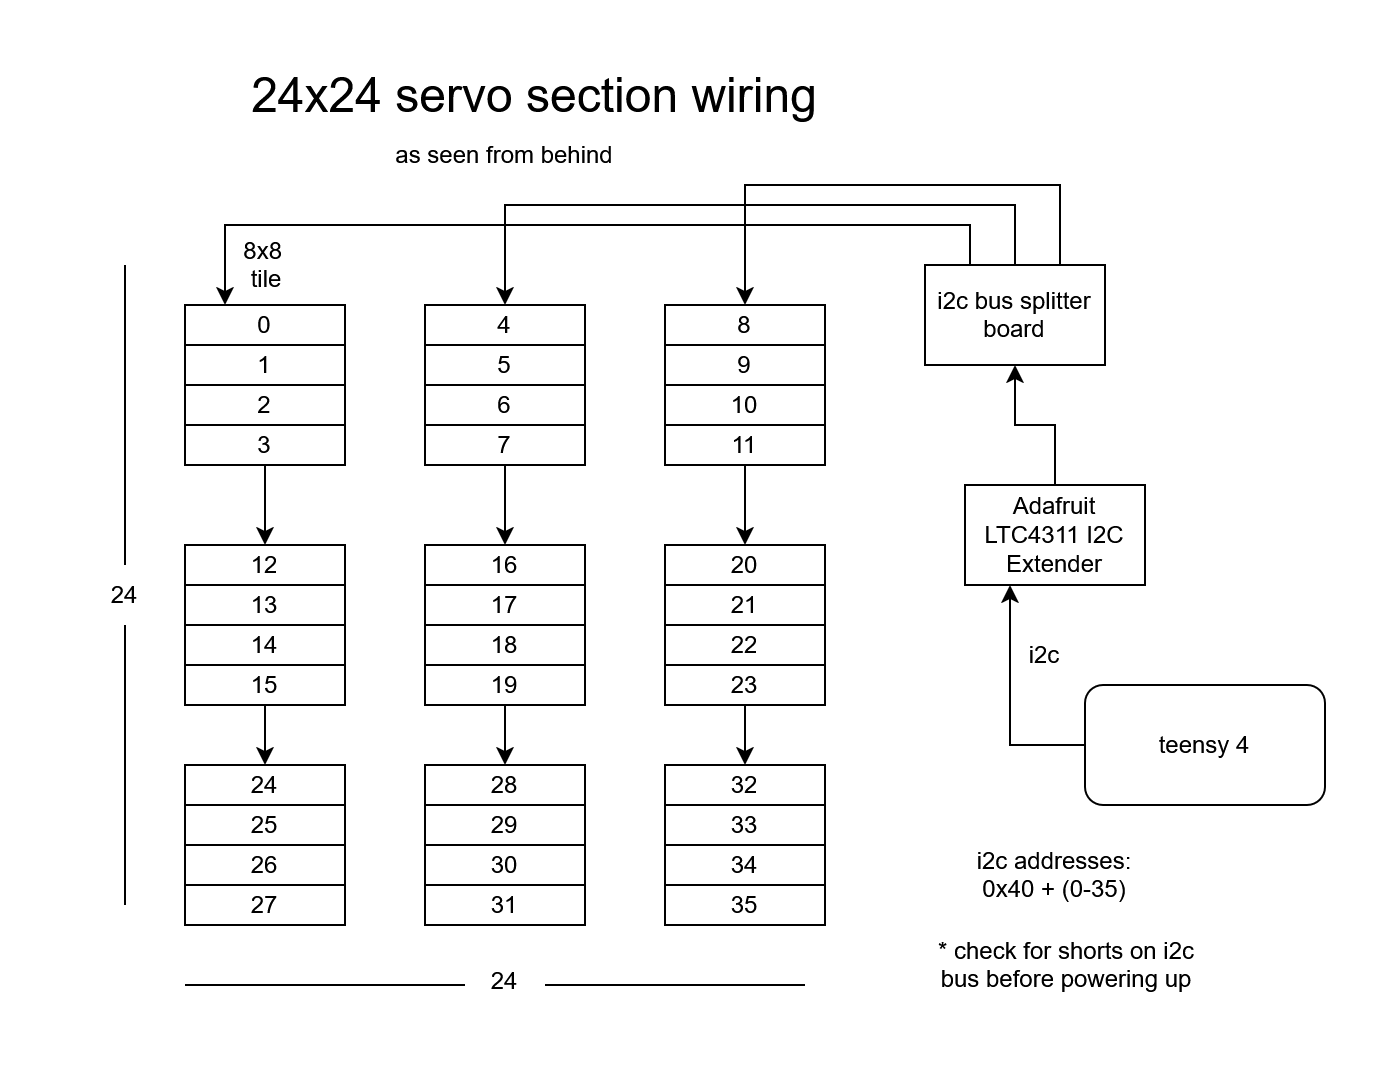

The diagram above was exported from draw.io. Its source (the exported page's mxGraphModel, read from the mxfile embedded in the PNG):
<mxGraphModel dx="1426" dy="787" grid="1" gridSize="10" guides="1" tooltips="1" connect="1" arrows="1" fold="1" page="1" pageScale="1" pageWidth="850" pageHeight="1100" math="0" shadow="0">
  <root>
    <mxCell id="0" />
    <mxCell id="1" parent="0" />
    <mxCell id="oUubk1SmqCDNzPeqg717-1" parent="1" style="rounded=0;whiteSpace=wrap;html=1;" value="0" vertex="1">
      <mxGeometry height="20" width="80" x="200" y="140" as="geometry" />
    </mxCell>
    <mxCell id="oUubk1SmqCDNzPeqg717-2" parent="1" style="rounded=0;whiteSpace=wrap;html=1;" value="&lt;div&gt;4&lt;/div&gt;" vertex="1">
      <mxGeometry height="20" width="80" x="320" y="140" as="geometry" />
    </mxCell>
    <mxCell id="oUubk1SmqCDNzPeqg717-3" parent="1" style="rounded=0;whiteSpace=wrap;html=1;" value="8" vertex="1">
      <mxGeometry height="20" width="80" x="440" y="140" as="geometry" />
    </mxCell>
    <mxCell id="oUubk1SmqCDNzPeqg717-4" parent="1" style="rounded=0;whiteSpace=wrap;html=1;" value="1" vertex="1">
      <mxGeometry height="20" width="80" x="200" y="160" as="geometry" />
    </mxCell>
    <mxCell id="oUubk1SmqCDNzPeqg717-5" parent="1" style="rounded=0;whiteSpace=wrap;html=1;" value="5" vertex="1">
      <mxGeometry height="20" width="80" x="320" y="160" as="geometry" />
    </mxCell>
    <mxCell id="oUubk1SmqCDNzPeqg717-6" parent="1" style="rounded=0;whiteSpace=wrap;html=1;" value="9" vertex="1">
      <mxGeometry height="20" width="80" x="440" y="160" as="geometry" />
    </mxCell>
    <mxCell id="oUubk1SmqCDNzPeqg717-13" parent="1" style="rounded=0;whiteSpace=wrap;html=1;" value="2" vertex="1">
      <mxGeometry height="20" width="80" x="200" y="180" as="geometry" />
    </mxCell>
    <mxCell id="oUubk1SmqCDNzPeqg717-14" parent="1" style="rounded=0;whiteSpace=wrap;html=1;" value="6" vertex="1">
      <mxGeometry height="20" width="80" x="320" y="180" as="geometry" />
    </mxCell>
    <mxCell id="oUubk1SmqCDNzPeqg717-15" parent="1" style="rounded=0;whiteSpace=wrap;html=1;" value="10" vertex="1">
      <mxGeometry height="20" width="80" x="440" y="180" as="geometry" />
    </mxCell>
    <mxCell id="oUubk1SmqCDNzPeqg717-59" edge="1" parent="1" source="oUubk1SmqCDNzPeqg717-16" style="edgeStyle=orthogonalEdgeStyle;rounded=0;orthogonalLoop=1;jettySize=auto;html=1;exitX=0.5;exitY=1;exitDx=0;exitDy=0;entryX=0.5;entryY=0;entryDx=0;entryDy=0;" target="oUubk1SmqCDNzPeqg717-25">
      <mxGeometry relative="1" as="geometry" />
    </mxCell>
    <mxCell id="oUubk1SmqCDNzPeqg717-16" parent="1" style="rounded=0;whiteSpace=wrap;html=1;" value="3" vertex="1">
      <mxGeometry height="20" width="80" x="200" y="200" as="geometry" />
    </mxCell>
    <mxCell id="oUubk1SmqCDNzPeqg717-72" edge="1" parent="1" source="oUubk1SmqCDNzPeqg717-17" style="edgeStyle=orthogonalEdgeStyle;rounded=0;orthogonalLoop=1;jettySize=auto;html=1;exitX=0.5;exitY=1;exitDx=0;exitDy=0;entryX=0.5;entryY=0;entryDx=0;entryDy=0;" target="oUubk1SmqCDNzPeqg717-26">
      <mxGeometry relative="1" as="geometry" />
    </mxCell>
    <mxCell id="oUubk1SmqCDNzPeqg717-17" parent="1" style="rounded=0;whiteSpace=wrap;html=1;" value="7" vertex="1">
      <mxGeometry height="20" width="80" x="320" y="200" as="geometry" />
    </mxCell>
    <mxCell id="oUubk1SmqCDNzPeqg717-73" edge="1" parent="1" source="oUubk1SmqCDNzPeqg717-18" style="edgeStyle=orthogonalEdgeStyle;rounded=0;orthogonalLoop=1;jettySize=auto;html=1;exitX=0.5;exitY=1;exitDx=0;exitDy=0;entryX=0.5;entryY=0;entryDx=0;entryDy=0;" target="oUubk1SmqCDNzPeqg717-27">
      <mxGeometry relative="1" as="geometry" />
    </mxCell>
    <mxCell id="oUubk1SmqCDNzPeqg717-18" parent="1" style="rounded=0;whiteSpace=wrap;html=1;" value="11" vertex="1">
      <mxGeometry height="20" width="80" x="440" y="200" as="geometry" />
    </mxCell>
    <mxCell id="oUubk1SmqCDNzPeqg717-25" parent="1" style="rounded=0;whiteSpace=wrap;html=1;" value="12" vertex="1">
      <mxGeometry height="20" width="80" x="200" y="260" as="geometry" />
    </mxCell>
    <mxCell id="oUubk1SmqCDNzPeqg717-26" parent="1" style="rounded=0;whiteSpace=wrap;html=1;" value="16" vertex="1">
      <mxGeometry height="20" width="80" x="320" y="260" as="geometry" />
    </mxCell>
    <mxCell id="oUubk1SmqCDNzPeqg717-27" parent="1" style="rounded=0;whiteSpace=wrap;html=1;" value="20" vertex="1">
      <mxGeometry height="20" width="80" x="440" y="260" as="geometry" />
    </mxCell>
    <mxCell id="oUubk1SmqCDNzPeqg717-28" parent="1" style="rounded=0;whiteSpace=wrap;html=1;" value="13" vertex="1">
      <mxGeometry height="20" width="80" x="200" y="280" as="geometry" />
    </mxCell>
    <mxCell id="oUubk1SmqCDNzPeqg717-29" parent="1" style="rounded=0;whiteSpace=wrap;html=1;" value="17" vertex="1">
      <mxGeometry height="20" width="80" x="320" y="280" as="geometry" />
    </mxCell>
    <mxCell id="oUubk1SmqCDNzPeqg717-30" parent="1" style="rounded=0;whiteSpace=wrap;html=1;" value="21" vertex="1">
      <mxGeometry height="20" width="80" x="440" y="280" as="geometry" />
    </mxCell>
    <mxCell id="oUubk1SmqCDNzPeqg717-31" parent="1" style="rounded=0;whiteSpace=wrap;html=1;" value="14" vertex="1">
      <mxGeometry height="20" width="80" x="200" y="300" as="geometry" />
    </mxCell>
    <mxCell id="oUubk1SmqCDNzPeqg717-32" parent="1" style="rounded=0;whiteSpace=wrap;html=1;" value="18" vertex="1">
      <mxGeometry height="20" width="80" x="320" y="300" as="geometry" />
    </mxCell>
    <mxCell id="oUubk1SmqCDNzPeqg717-33" parent="1" style="rounded=0;whiteSpace=wrap;html=1;" value="22" vertex="1">
      <mxGeometry height="20" width="80" x="440" y="300" as="geometry" />
    </mxCell>
    <mxCell id="oUubk1SmqCDNzPeqg717-60" edge="1" parent="1" source="oUubk1SmqCDNzPeqg717-34" style="edgeStyle=orthogonalEdgeStyle;rounded=0;orthogonalLoop=1;jettySize=auto;html=1;exitX=0.5;exitY=1;exitDx=0;exitDy=0;entryX=0.5;entryY=0;entryDx=0;entryDy=0;" target="oUubk1SmqCDNzPeqg717-37">
      <mxGeometry relative="1" as="geometry" />
    </mxCell>
    <mxCell id="oUubk1SmqCDNzPeqg717-34" parent="1" style="rounded=0;whiteSpace=wrap;html=1;" value="15" vertex="1">
      <mxGeometry height="20" width="80" x="200" y="320" as="geometry" />
    </mxCell>
    <mxCell id="oUubk1SmqCDNzPeqg717-61" edge="1" parent="1" source="oUubk1SmqCDNzPeqg717-35" style="edgeStyle=orthogonalEdgeStyle;rounded=0;orthogonalLoop=1;jettySize=auto;html=1;exitX=0.5;exitY=1;exitDx=0;exitDy=0;entryX=0.5;entryY=0;entryDx=0;entryDy=0;" target="oUubk1SmqCDNzPeqg717-38">
      <mxGeometry relative="1" as="geometry" />
    </mxCell>
    <mxCell id="oUubk1SmqCDNzPeqg717-35" parent="1" style="rounded=0;whiteSpace=wrap;html=1;" value="19" vertex="1">
      <mxGeometry height="20" width="80" x="320" y="320" as="geometry" />
    </mxCell>
    <mxCell id="oUubk1SmqCDNzPeqg717-62" edge="1" parent="1" source="oUubk1SmqCDNzPeqg717-36" style="edgeStyle=orthogonalEdgeStyle;rounded=0;orthogonalLoop=1;jettySize=auto;html=1;exitX=0.5;exitY=1;exitDx=0;exitDy=0;entryX=0.5;entryY=0;entryDx=0;entryDy=0;" target="oUubk1SmqCDNzPeqg717-39">
      <mxGeometry relative="1" as="geometry" />
    </mxCell>
    <mxCell id="oUubk1SmqCDNzPeqg717-36" parent="1" style="rounded=0;whiteSpace=wrap;html=1;" value="23" vertex="1">
      <mxGeometry height="20" width="80" x="440" y="320" as="geometry" />
    </mxCell>
    <mxCell id="oUubk1SmqCDNzPeqg717-37" parent="1" style="rounded=0;whiteSpace=wrap;html=1;" value="24" vertex="1">
      <mxGeometry height="20" width="80" x="200" y="370" as="geometry" />
    </mxCell>
    <mxCell id="oUubk1SmqCDNzPeqg717-38" parent="1" style="rounded=0;whiteSpace=wrap;html=1;" value="28" vertex="1">
      <mxGeometry height="20" width="80" x="320" y="370" as="geometry" />
    </mxCell>
    <mxCell id="oUubk1SmqCDNzPeqg717-39" parent="1" style="rounded=0;whiteSpace=wrap;html=1;" value="32" vertex="1">
      <mxGeometry height="20" width="80" x="440" y="370" as="geometry" />
    </mxCell>
    <mxCell id="oUubk1SmqCDNzPeqg717-40" parent="1" style="rounded=0;whiteSpace=wrap;html=1;" value="25" vertex="1">
      <mxGeometry height="20" width="80" x="200" y="390" as="geometry" />
    </mxCell>
    <mxCell id="oUubk1SmqCDNzPeqg717-41" parent="1" style="rounded=0;whiteSpace=wrap;html=1;" value="29" vertex="1">
      <mxGeometry height="20" width="80" x="320" y="390" as="geometry" />
    </mxCell>
    <mxCell id="oUubk1SmqCDNzPeqg717-42" parent="1" style="rounded=0;whiteSpace=wrap;html=1;" value="33" vertex="1">
      <mxGeometry height="20" width="80" x="440" y="390" as="geometry" />
    </mxCell>
    <mxCell id="oUubk1SmqCDNzPeqg717-43" parent="1" style="rounded=0;whiteSpace=wrap;html=1;" value="26" vertex="1">
      <mxGeometry height="20" width="80" x="200" y="410" as="geometry" />
    </mxCell>
    <mxCell id="oUubk1SmqCDNzPeqg717-44" parent="1" style="rounded=0;whiteSpace=wrap;html=1;" value="30" vertex="1">
      <mxGeometry height="20" width="80" x="320" y="410" as="geometry" />
    </mxCell>
    <mxCell id="oUubk1SmqCDNzPeqg717-45" parent="1" style="rounded=0;whiteSpace=wrap;html=1;" value="34" vertex="1">
      <mxGeometry height="20" width="80" x="440" y="410" as="geometry" />
    </mxCell>
    <mxCell id="oUubk1SmqCDNzPeqg717-46" parent="1" style="rounded=0;whiteSpace=wrap;html=1;" value="27" vertex="1">
      <mxGeometry height="20" width="80" x="200" y="430" as="geometry" />
    </mxCell>
    <mxCell id="oUubk1SmqCDNzPeqg717-47" parent="1" style="rounded=0;whiteSpace=wrap;html=1;" value="31" vertex="1">
      <mxGeometry height="20" width="80" x="320" y="430" as="geometry" />
    </mxCell>
    <mxCell id="oUubk1SmqCDNzPeqg717-48" parent="1" style="rounded=0;whiteSpace=wrap;html=1;" value="35" vertex="1">
      <mxGeometry height="20" width="80" x="440" y="430" as="geometry" />
    </mxCell>
    <mxCell id="oUubk1SmqCDNzPeqg717-56" edge="1" parent="1" source="oUubk1SmqCDNzPeqg717-49" style="edgeStyle=orthogonalEdgeStyle;rounded=0;orthogonalLoop=1;jettySize=auto;html=1;exitX=0.25;exitY=0;exitDx=0;exitDy=0;entryX=0.25;entryY=0;entryDx=0;entryDy=0;" target="oUubk1SmqCDNzPeqg717-1">
      <mxGeometry relative="1" as="geometry">
        <Array as="points">
          <mxPoint x="593" y="100" />
          <mxPoint x="220" y="100" />
        </Array>
        <mxPoint x="220" y="70" as="targetPoint" />
      </mxGeometry>
    </mxCell>
    <mxCell id="oUubk1SmqCDNzPeqg717-57" edge="1" parent="1" source="oUubk1SmqCDNzPeqg717-49" style="edgeStyle=orthogonalEdgeStyle;rounded=0;orthogonalLoop=1;jettySize=auto;html=1;exitX=0.5;exitY=0;exitDx=0;exitDy=0;entryX=0.5;entryY=0;entryDx=0;entryDy=0;" target="oUubk1SmqCDNzPeqg717-2">
      <mxGeometry relative="1" as="geometry">
        <Array as="points">
          <mxPoint x="615" y="90" />
          <mxPoint x="360" y="90" />
        </Array>
      </mxGeometry>
    </mxCell>
    <mxCell id="oUubk1SmqCDNzPeqg717-58" edge="1" parent="1" source="oUubk1SmqCDNzPeqg717-49" style="edgeStyle=orthogonalEdgeStyle;rounded=0;orthogonalLoop=1;jettySize=auto;html=1;exitX=0.75;exitY=0;exitDx=0;exitDy=0;entryX=0.5;entryY=0;entryDx=0;entryDy=0;" target="oUubk1SmqCDNzPeqg717-3">
      <mxGeometry relative="1" as="geometry">
        <Array as="points">
          <mxPoint x="638" y="80" />
          <mxPoint x="480" y="80" />
        </Array>
      </mxGeometry>
    </mxCell>
    <mxCell id="oUubk1SmqCDNzPeqg717-49" parent="1" style="rounded=0;whiteSpace=wrap;html=1;" value="i2c bus splitter board" vertex="1">
      <mxGeometry height="50" width="90" x="570" y="120" as="geometry" />
    </mxCell>
    <mxCell id="oUubk1SmqCDNzPeqg717-54" edge="1" parent="1" source="oUubk1SmqCDNzPeqg717-51" style="edgeStyle=orthogonalEdgeStyle;rounded=0;orthogonalLoop=1;jettySize=auto;html=1;exitX=0;exitY=0.5;exitDx=0;exitDy=0;entryX=0.25;entryY=1;entryDx=0;entryDy=0;" target="oUubk1SmqCDNzPeqg717-52">
      <mxGeometry relative="1" as="geometry" />
    </mxCell>
    <mxCell id="oUubk1SmqCDNzPeqg717-51" parent="1" style="rounded=1;whiteSpace=wrap;html=1;" value="teensy 4" vertex="1">
      <mxGeometry height="60" width="120" x="650" y="330" as="geometry" />
    </mxCell>
    <mxCell id="oUubk1SmqCDNzPeqg717-55" edge="1" parent="1" source="oUubk1SmqCDNzPeqg717-52" style="edgeStyle=orthogonalEdgeStyle;rounded=0;orthogonalLoop=1;jettySize=auto;html=1;exitX=0.5;exitY=0;exitDx=0;exitDy=0;entryX=0.5;entryY=1;entryDx=0;entryDy=0;" target="oUubk1SmqCDNzPeqg717-49">
      <mxGeometry relative="1" as="geometry" />
    </mxCell>
    <mxCell id="oUubk1SmqCDNzPeqg717-52" parent="1" style="rounded=0;whiteSpace=wrap;html=1;" value="Adafruit LTC4311 I2C Extender" vertex="1">
      <mxGeometry height="50" width="90" x="590" y="230" as="geometry" />
    </mxCell>
    <mxCell id="oUubk1SmqCDNzPeqg717-63" edge="1" parent="1" source="oUubk1SmqCDNzPeqg717-65" style="endArrow=none;html=1;rounded=0;exitX=0.5;exitY=0;exitDx=0;exitDy=0;" value="">
      <mxGeometry height="50" relative="1" width="50" as="geometry">
        <Array as="points">
          <mxPoint x="170" y="150" />
        </Array>
        <mxPoint x="170" y="220" as="sourcePoint" />
        <mxPoint x="170" y="120" as="targetPoint" />
      </mxGeometry>
    </mxCell>
    <mxCell id="oUubk1SmqCDNzPeqg717-64" edge="1" parent="1" style="endArrow=none;html=1;rounded=0;entryX=0.5;entryY=1;entryDx=0;entryDy=0;" target="oUubk1SmqCDNzPeqg717-65" value="">
      <mxGeometry height="50" relative="1" width="50" as="geometry">
        <Array as="points">
          <mxPoint x="170" y="370" />
        </Array>
        <mxPoint x="170" y="440" as="sourcePoint" />
        <mxPoint x="170" y="340" as="targetPoint" />
      </mxGeometry>
    </mxCell>
    <mxCell id="oUubk1SmqCDNzPeqg717-65" parent="1" style="text;html=1;whiteSpace=wrap;strokeColor=none;fillColor=none;align=center;verticalAlign=middle;rounded=0;" value="24" vertex="1">
      <mxGeometry height="30" width="60" x="140" y="270" as="geometry" />
    </mxCell>
    <mxCell id="oUubk1SmqCDNzPeqg717-66" edge="1" parent="1" style="endArrow=none;html=1;rounded=0;" value="">
      <mxGeometry height="50" relative="1" width="50" as="geometry">
        <Array as="points" />
        <mxPoint x="510" y="480" as="sourcePoint" />
        <mxPoint x="380" y="480" as="targetPoint" />
      </mxGeometry>
    </mxCell>
    <mxCell id="oUubk1SmqCDNzPeqg717-67" edge="1" parent="1" style="endArrow=none;html=1;rounded=0;" value="">
      <mxGeometry height="50" relative="1" width="50" as="geometry">
        <Array as="points" />
        <mxPoint x="340" y="480" as="sourcePoint" />
        <mxPoint x="200" y="480" as="targetPoint" />
      </mxGeometry>
    </mxCell>
    <mxCell id="oUubk1SmqCDNzPeqg717-68" parent="1" style="text;html=1;whiteSpace=wrap;strokeColor=none;fillColor=none;align=center;verticalAlign=middle;rounded=0;" value="24" vertex="1">
      <mxGeometry height="30" width="60" x="330" y="463" as="geometry" />
    </mxCell>
    <mxCell id="oUubk1SmqCDNzPeqg717-70" parent="1" style="text;html=1;whiteSpace=wrap;strokeColor=none;fillColor=none;align=center;verticalAlign=middle;rounded=0;" value="&lt;div&gt;8x8&amp;nbsp;&lt;/div&gt;&lt;div&gt;tile&lt;/div&gt;" vertex="1">
      <mxGeometry height="30" width="60" x="211" y="105" as="geometry" />
    </mxCell>
    <mxCell id="oUubk1SmqCDNzPeqg717-71" parent="1" style="text;html=1;whiteSpace=wrap;strokeColor=none;fillColor=none;align=center;verticalAlign=middle;rounded=0;" value="&lt;font style=&quot;font-size: 24px;&quot;&gt;24x24 servo section wiring&lt;/font&gt;" vertex="1">
      <mxGeometry height="30" width="290" x="230" y="20" as="geometry" />
    </mxCell>
    <mxCell id="oUubk1SmqCDNzPeqg717-75" parent="1" style="text;html=1;whiteSpace=wrap;strokeColor=none;fillColor=none;align=center;verticalAlign=middle;rounded=0;" value="as seen from behind" vertex="1">
      <mxGeometry height="30" width="180" x="270" y="50" as="geometry" />
    </mxCell>
    <mxCell id="oUubk1SmqCDNzPeqg717-76" parent="1" style="text;html=1;whiteSpace=wrap;strokeColor=none;fillColor=none;align=center;verticalAlign=middle;rounded=0;" value="&lt;div&gt;i2c addresses:&lt;/div&gt;&lt;div&gt;0x40 + (0-35)&lt;/div&gt;" vertex="1">
      <mxGeometry height="30" width="110" x="580" y="410" as="geometry" />
    </mxCell>
    <mxCell id="oUubk1SmqCDNzPeqg717-77" parent="1" style="text;html=1;whiteSpace=wrap;strokeColor=none;fillColor=none;align=center;verticalAlign=middle;rounded=0;" value="* check for shorts on i2c bus before powering up" vertex="1">
      <mxGeometry height="30" width="140" x="571" y="455" as="geometry" />
    </mxCell>
    <mxCell id="oUubk1SmqCDNzPeqg717-80" parent="1" style="text;html=1;whiteSpace=wrap;strokeColor=none;fillColor=none;align=center;verticalAlign=middle;rounded=0;" value="i2c" vertex="1">
      <mxGeometry height="30" width="60" x="600" y="300" as="geometry" />
    </mxCell>
  </root>
</mxGraphModel>